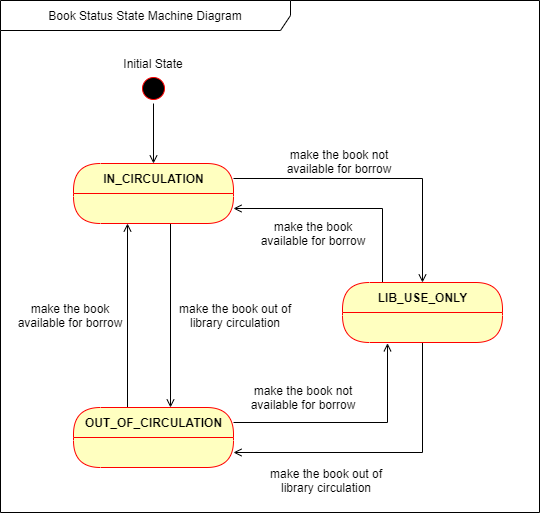

The diagram above was exported from draw.io. Its source (the exported page's mxGraphModel, read from the mxfile embedded in the PNG):
<mxGraphModel dx="1038" dy="523" grid="0" gridSize="10" guides="1" tooltips="1" connect="1" arrows="1" fold="1" page="1" pageScale="1" pageWidth="850" pageHeight="1100" background="#ffffff" math="0" shadow="0">
  <root>
    <mxCell id="oSLgcQHiLteaTVMtOoaB-0" />
    <mxCell id="oSLgcQHiLteaTVMtOoaB-1" parent="oSLgcQHiLteaTVMtOoaB-0" />
    <mxCell id="oSLgcQHiLteaTVMtOoaB-39" value="Book Status State Machine Diagram" style="shape=umlFrame;whiteSpace=wrap;html=1;width=290;height=30;" parent="oSLgcQHiLteaTVMtOoaB-1" vertex="1">
      <mxGeometry x="112" y="97" width="539" height="512" as="geometry" />
    </mxCell>
    <mxCell id="oSLgcQHiLteaTVMtOoaB-3" style="edgeStyle=orthogonalEdgeStyle;rounded=0;orthogonalLoop=1;jettySize=auto;html=1;exitX=0.5;exitY=1;exitDx=0;exitDy=0;entryX=0.5;entryY=0;entryDx=0;entryDy=0;endArrow=open;endFill=0;" parent="oSLgcQHiLteaTVMtOoaB-1" source="oSLgcQHiLteaTVMtOoaB-4" target="oSLgcQHiLteaTVMtOoaB-8" edge="1">
      <mxGeometry relative="1" as="geometry" />
    </mxCell>
    <mxCell id="oSLgcQHiLteaTVMtOoaB-4" value="" style="ellipse;html=1;shape=startState;fillColor=#000000;strokeColor=#ff0000;" parent="oSLgcQHiLteaTVMtOoaB-1" vertex="1">
      <mxGeometry x="250" y="170" width="30" height="30" as="geometry" />
    </mxCell>
    <mxCell id="oSLgcQHiLteaTVMtOoaB-31" style="edgeStyle=orthogonalEdgeStyle;rounded=0;orthogonalLoop=1;jettySize=auto;html=1;exitX=1;exitY=0.25;exitDx=0;exitDy=0;endArrow=open;endFill=0;" parent="oSLgcQHiLteaTVMtOoaB-1" source="oSLgcQHiLteaTVMtOoaB-8" target="oSLgcQHiLteaTVMtOoaB-12" edge="1">
      <mxGeometry relative="1" as="geometry" />
    </mxCell>
    <mxCell id="oSLgcQHiLteaTVMtOoaB-33" style="edgeStyle=orthogonalEdgeStyle;rounded=0;orthogonalLoop=1;jettySize=auto;html=1;exitX=0.5;exitY=1;exitDx=0;exitDy=0;endArrow=open;endFill=0;" parent="oSLgcQHiLteaTVMtOoaB-1" source="oSLgcQHiLteaTVMtOoaB-8" target="oSLgcQHiLteaTVMtOoaB-10" edge="1">
      <mxGeometry relative="1" as="geometry">
        <Array as="points">
          <mxPoint x="282" y="320" />
        </Array>
      </mxGeometry>
    </mxCell>
    <mxCell id="oSLgcQHiLteaTVMtOoaB-8" value="IN_CIRCULATION" style="swimlane;html=1;fontStyle=1;align=center;verticalAlign=middle;childLayout=stackLayout;horizontal=1;startSize=30;horizontalStack=0;resizeParent=0;resizeLast=1;container=0;fontColor=#000000;collapsible=0;rounded=1;arcSize=30;strokeColor=#ff0000;fillColor=#ffffc0;swimlaneFillColor=#ffffc0;dropTarget=0;" parent="oSLgcQHiLteaTVMtOoaB-1" vertex="1">
      <mxGeometry x="185" y="260" width="160" height="60" as="geometry" />
    </mxCell>
    <mxCell id="oSLgcQHiLteaTVMtOoaB-24" style="edgeStyle=orthogonalEdgeStyle;rounded=0;orthogonalLoop=1;jettySize=auto;html=1;exitX=0.25;exitY=0;exitDx=0;exitDy=0;endArrow=open;endFill=0;" parent="oSLgcQHiLteaTVMtOoaB-1" source="oSLgcQHiLteaTVMtOoaB-10" edge="1">
      <mxGeometry relative="1" as="geometry">
        <mxPoint x="239" y="320" as="targetPoint" />
        <Array as="points">
          <mxPoint x="239" y="504" />
          <mxPoint x="239" y="320" />
        </Array>
      </mxGeometry>
    </mxCell>
    <mxCell id="oSLgcQHiLteaTVMtOoaB-37" style="edgeStyle=orthogonalEdgeStyle;rounded=0;orthogonalLoop=1;jettySize=auto;html=1;exitX=1;exitY=0.25;exitDx=0;exitDy=0;endArrow=open;endFill=0;" parent="oSLgcQHiLteaTVMtOoaB-1" source="oSLgcQHiLteaTVMtOoaB-10" edge="1">
      <mxGeometry relative="1" as="geometry">
        <mxPoint x="499" y="439.79310344827593" as="targetPoint" />
      </mxGeometry>
    </mxCell>
    <mxCell id="oSLgcQHiLteaTVMtOoaB-10" value="OUT_OF_CIRCULATION" style="swimlane;html=1;fontStyle=1;align=center;verticalAlign=middle;childLayout=stackLayout;horizontal=1;startSize=30;horizontalStack=0;resizeParent=0;resizeLast=1;container=0;fontColor=#000000;collapsible=0;rounded=1;arcSize=30;strokeColor=#ff0000;fillColor=#ffffc0;swimlaneFillColor=#ffffc0;dropTarget=0;" parent="oSLgcQHiLteaTVMtOoaB-1" vertex="1">
      <mxGeometry x="185" y="504" width="160" height="60" as="geometry" />
    </mxCell>
    <mxCell id="oSLgcQHiLteaTVMtOoaB-27" style="edgeStyle=orthogonalEdgeStyle;rounded=0;orthogonalLoop=1;jettySize=auto;html=1;exitX=0.25;exitY=0;exitDx=0;exitDy=0;entryX=1;entryY=0.75;entryDx=0;entryDy=0;endArrow=open;endFill=0;" parent="oSLgcQHiLteaTVMtOoaB-1" source="oSLgcQHiLteaTVMtOoaB-12" target="oSLgcQHiLteaTVMtOoaB-8" edge="1">
      <mxGeometry relative="1" as="geometry" />
    </mxCell>
    <mxCell id="oSLgcQHiLteaTVMtOoaB-38" style="edgeStyle=orthogonalEdgeStyle;rounded=0;orthogonalLoop=1;jettySize=auto;html=1;exitX=0.75;exitY=1;exitDx=0;exitDy=0;entryX=1;entryY=0.75;entryDx=0;entryDy=0;endArrow=open;endFill=0;" parent="oSLgcQHiLteaTVMtOoaB-1" source="oSLgcQHiLteaTVMtOoaB-12" target="oSLgcQHiLteaTVMtOoaB-10" edge="1">
      <mxGeometry relative="1" as="geometry">
        <Array as="points">
          <mxPoint x="534" y="439" />
          <mxPoint x="534" y="549" />
        </Array>
      </mxGeometry>
    </mxCell>
    <mxCell id="oSLgcQHiLteaTVMtOoaB-12" value="LIB_USE_ONLY" style="swimlane;html=1;fontStyle=1;align=center;verticalAlign=middle;childLayout=stackLayout;horizontal=1;startSize=30;horizontalStack=0;resizeParent=0;resizeLast=1;container=0;fontColor=#000000;collapsible=0;rounded=1;arcSize=30;strokeColor=#ff0000;fillColor=#ffffc0;swimlaneFillColor=#ffffc0;dropTarget=0;" parent="oSLgcQHiLteaTVMtOoaB-1" vertex="1">
      <mxGeometry x="454" y="379" width="160" height="60" as="geometry" />
    </mxCell>
    <mxCell id="oSLgcQHiLteaTVMtOoaB-14" value="make the book not available for borrow" style="text;html=1;strokeColor=none;fillColor=none;align=center;verticalAlign=middle;whiteSpace=wrap;rounded=0;" parent="oSLgcQHiLteaTVMtOoaB-1" vertex="1">
      <mxGeometry x="390" y="248" width="122" height="20" as="geometry" />
    </mxCell>
    <mxCell id="oSLgcQHiLteaTVMtOoaB-20" value="Initial State" style="text;html=1;strokeColor=none;fillColor=none;align=center;verticalAlign=middle;whiteSpace=wrap;rounded=0;" parent="oSLgcQHiLteaTVMtOoaB-1" vertex="1">
      <mxGeometry x="230" y="150" width="70" height="20" as="geometry" />
    </mxCell>
    <mxCell id="-L0PZI0uVZ3_MOERX6sh-1" value="make the book available for borrow" style="text;html=1;strokeColor=none;fillColor=none;align=center;verticalAlign=middle;whiteSpace=wrap;rounded=0;" parent="oSLgcQHiLteaTVMtOoaB-1" vertex="1">
      <mxGeometry x="364" y="320" width="122" height="20" as="geometry" />
    </mxCell>
    <mxCell id="-L0PZI0uVZ3_MOERX6sh-2" value="make the book out of library circulation" style="text;html=1;strokeColor=none;fillColor=none;align=center;verticalAlign=middle;whiteSpace=wrap;rounded=0;" parent="oSLgcQHiLteaTVMtOoaB-1" vertex="1">
      <mxGeometry x="377" y="567" width="122" height="20" as="geometry" />
    </mxCell>
    <mxCell id="-L0PZI0uVZ3_MOERX6sh-3" value="make the book available for borrow" style="text;html=1;strokeColor=none;fillColor=none;align=center;verticalAlign=middle;whiteSpace=wrap;rounded=0;" parent="oSLgcQHiLteaTVMtOoaB-1" vertex="1">
      <mxGeometry x="121" y="402" width="122" height="20" as="geometry" />
    </mxCell>
    <mxCell id="-L0PZI0uVZ3_MOERX6sh-4" value="make the book out of library circulation" style="text;html=1;strokeColor=none;fillColor=none;align=center;verticalAlign=middle;whiteSpace=wrap;rounded=0;" parent="oSLgcQHiLteaTVMtOoaB-1" vertex="1">
      <mxGeometry x="286" y="402" width="122" height="20" as="geometry" />
    </mxCell>
    <mxCell id="-L0PZI0uVZ3_MOERX6sh-5" value="make the book not available for borrow" style="text;html=1;strokeColor=none;fillColor=none;align=center;verticalAlign=middle;whiteSpace=wrap;rounded=0;" parent="oSLgcQHiLteaTVMtOoaB-1" vertex="1">
      <mxGeometry x="354" y="484" width="122" height="20" as="geometry" />
    </mxCell>
  </root>
</mxGraphModel>